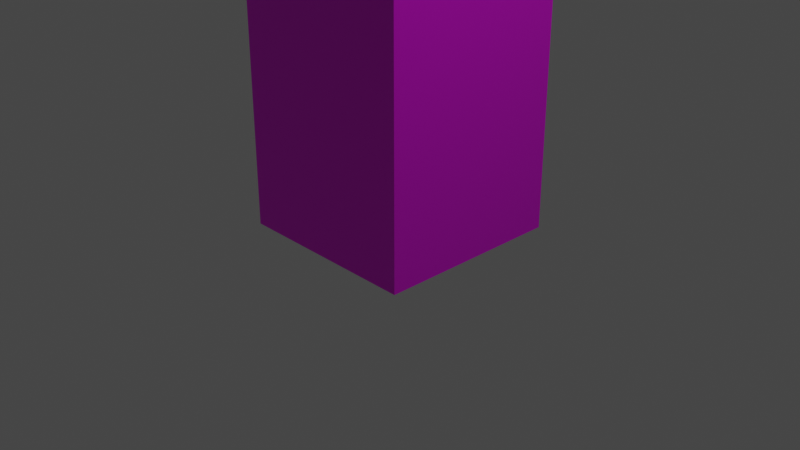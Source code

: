 # Source: bigben.blend  (saved by Blender 3.6.13; exported with 4.5.12 LTS)
import bpy
from mathutils import Matrix  # noqa: F401  (used for matrix-valued properties, if any)

bpy.ops.wm.read_factory_settings(use_empty=True)
scene = bpy.context.scene
scene.name = 'Scene'

# ---- collections
col_collection = bpy.data.collections.new('Collection'); scene.collection.children.link(col_collection)

# ---- images (referenced by path relative to the original .blend; pixels are not part of the script)
import os
ASSET_DIR = os.environ.get("B2B_ASSET_DIR", "")  # directory of the original .blend (textures are referenced by path, not embedded)
HERE = os.path.dirname(os.path.abspath(__file__))  # packed textures are extracted next to this script under _unpacked/

def load_image(name, relpath, width, height, colorspace="sRGB"):
    """Load a texture the original file referenced (path relative to the .blend, or extracted next to this script)."""
    p = next((c for c in (os.path.join(HERE, relpath), os.path.join(ASSET_DIR, relpath)) if relpath and os.path.exists(c)), "")
    if p:
        img = bpy.data.images.load(p, check_existing=True)
        img.name = name
    else:  # same state as the original file: an image datablock whose file is absent (Cycles renders it pink)
        img = bpy.data.images.new(name, width, height)
        img.source = "FILE"
        img.filepath = "//" + (relpath or name)
    img.colorspace_settings.name = colorspace
    return img
img_wood_texture_jpg = load_image('wood_texture.jpg', 'wood_texture.jpg', 1024, 1024, 'sRGB')
img_benclock_png = load_image('benclock.png', 'benclock.png', 1024, 1024, 'sRGB')

# ---- materials (node trees are filled in below, after node groups)
mat_material = bpy.data.materials.new('Material')
mat_material.alpha_threshold = 0.0
mat_material.use_transparent_shadow = False
mat_material.roughness = 0.5
mat_material.line_color = (0.0, 0.0, 0.0, 1.0)
mat_material_001 = bpy.data.materials.new('Material.001')
mat_material_001.use_backface_culling = True
mat_material_001.use_transparent_shadow = False
mat_material_001.diffuse_color = (0.9305, 0.9638, 1.0, 1.0)

# ---- material node trees
mat_material.use_nodes = True; mat_material.node_tree.nodes.clear()
_N = mat_material.node_tree.nodes; _L = mat_material.node_tree.links
n0 = _N.new('ShaderNodeOutputMaterial'); n0.name = 'Material Output'; n0.location = (300, 300)
n1 = _N.new('ShaderNodeBsdfPrincipled'); n1.name = 'Principled BSDF'; n1.location = (10, 300)
n1.distribution = 'GGX'
n1.subsurface_method = 'RANDOM_WALK_SKIN'
n1.inputs[3].default_value = 1.45
n1.inputs[27].default_value = (0.0, 0.0, 0.0, 1.0)
n1.inputs[28].default_value = 1.0
n2 = _N.new('ShaderNodeTexImage'); n2.name = 'Image Texture'; n2.location = (-280, 275)
n2.image = img_wood_texture_jpg
_L.new(n1.outputs[0], n0.inputs[0])
_L.new(n2.outputs[0], n1.inputs[0])
n0.is_active_output = True
mat_material_001.use_nodes = True; mat_material_001.node_tree.nodes.clear()
_N = mat_material_001.node_tree.nodes; _L = mat_material_001.node_tree.links
n0 = _N.new('ShaderNodeOutputMaterial'); n0.name = 'Material Output'; n0.location = (300, 300)
n1 = _N.new('ShaderNodeBsdfPrincipled'); n1.name = 'Principled BSDF'; n1.location = (24, 282)
n1.distribution = 'GGX'
n1.subsurface_method = 'RANDOM_WALK_SKIN'
n1.inputs[2].default_value = 1.0
n1.inputs[3].default_value = 0.0
n1.inputs[27].default_value = (0.0, 0.0, 0.0, 1.0)
n1.inputs[28].default_value = 1.0
n2 = _N.new('ShaderNodeTexImage'); n2.name = 'Image Texture'; n2.location = (-266, 257)
n2.image = img_benclock_png
_L.new(n1.outputs[0], n0.inputs[0])
_L.new(n2.outputs[0], n1.inputs[0])
n0.is_active_output = True

# ---- world
world_world = bpy.data.worlds.new('World'); scene.world = world_world
world_world.use_nodes = True; world_world.node_tree.nodes.clear()
_N = world_world.node_tree.nodes; _L = world_world.node_tree.links
n0 = _N.new('ShaderNodeOutputWorld'); n0.name = 'World Output'; n0.location = (300, 300)
n1 = _N.new('ShaderNodeBackground'); n1.name = 'Background'; n1.location = (10, 300)
n1.inputs[0].default_value = (0.05088, 0.05088, 0.05088, 1.0)
_L.new(n1.outputs[0], n0.inputs[0])
n0.is_active_output = True
world_world.color = (0.05088, 0.05088, 0.05088)
world_world.use_sun_shadow = False
world_world.sun_shadow_jitter_overblur = 0.0

# ---- cameras
cam_camera = bpy.data.cameras.new('Camera')
cam_camera.clip_end = 100.0
cam_camera.ortho_scale = 7.314

# ---- lights
light_light = bpy.data.lights.new('Light', 'POINT')
light_light.transmission_factor = 0.0
light_light.energy = 1000.0
light_light.shadow_soft_size = 0.1
light_light.shadow_maximum_resolution = 0.006
light_light.use_absolute_resolution = True

# ---- meshes
me_cube = bpy.data.meshes.new('Cube')
me_cube.from_pydata([(1.0, 1.0, 1.0), (1.0, 1.0, -1.0), (1.0, -1.0, 1.0), (1.0, -1.0, -1.0), (-1.0, 1.0, 1.0), (-1.0, 1.0, -1.0), (-1.0, -1.0, 1.0), (-1.0, -1.0, -1.0)], [], [(0, 4, 6, 2), (3, 2, 6, 7), (7, 6, 4, 5), (5, 1, 3, 7), (1, 0, 2, 3), (5, 4, 0, 1)])
_uv = me_cube.uv_layers.new(name='UVMap')
_uv.uv.foreach_set('vector', [0.625, 0.5, 0.875, 0.5, 0.875, 0.75, 0.625, 0.75, 0.375, 0.75, 0.625, 0.75, 0.625, 1.0, 0.375, 1.0, 0.375, 0.0, 0.625, 0.0, 0.625, 0.25, 0.375, 0.25, 0.125, 0.5, 0.375, 0.5, 0.375, 0.75, 0.125, 0.75, 0.375, 0.5, 0.625, 0.5, 0.625, 0.75, 0.375, 0.75, 0.375, 0.25, 0.625, 0.25, 0.625, 0.5, 0.375, 0.5])
me_cube.materials.append(mat_material)
me_cube.use_mirror_vertex_groups = False
me_cube.update()
me_cube_003 = bpy.data.meshes.new('Cube.003')
me_cube_003.from_pydata([(-0.6862, -0.6051, -1.121), (-0.6862, -0.6051, 1.121), (-0.6862, 0.6051, -1.121), (-0.6862, 0.6051, 1.121), (0.6862, -0.6051, -1.121), (0.6862, -0.6051, 1.121), (0.6862, 0.6051, -1.121), (0.6862, 0.6051, 1.121)], [], [(0, 1, 3, 2), (2, 3, 7, 6), (6, 7, 5, 4), (4, 5, 1, 0), (2, 6, 4, 0), (7, 3, 1, 5)])
_uv = me_cube_003.uv_layers.new(name='UVMap')
_uv.uv.foreach_set('vector', [0.375, 0.0, 0.625, 0.0, 0.625, 0.25, 0.375, 0.25, 0.375, 0.25, 0.625, 0.25, 0.625, 0.5, 0.375, 0.5, 0.375, 0.5, 0.625, 0.5, 0.625, 0.75, 0.375, 0.75, 0.375, 0.75, 0.625, 0.75, 0.625, 1.0, 0.375, 1.0, 0.0, 0.0, 1.0, 0.0, 1.0, 1.0, 0.0, 1.0, 0.0, 0.0, 1.0, 0.0, 1.0, 1.0, 0.0, 1.0])
me_cube_003.materials.append(mat_material_001)
me_cube_003.update()
me_cube_006 = bpy.data.meshes.new('Cube.006')
me_cube_006.from_pydata([(-0.9148, -0.9438, -0.7196), (-0.9148, 0.9438, -0.7196), (-0.008187, -0.0002439, 0.7196), (0.9148, -0.9438, -0.7196), (0.9148, -0.9438, 0.7196), (0.9148, 0.9438, -0.7196)], [(4, 3)], [(1, 2, 5), (1, 5, 3, 0), (1, 0, 2), (3, 2, 0), (5, 2, 3)])
_uv = me_cube_006.uv_layers.new(name='UVMap')
_uv.uv.foreach_set('vector', [0.125, 0.5, 0.625, 0.25, 0.375, 0.5, 0.125, 0.5, 0.375, 0.5, 0.375, 0.75, 0.125, 0.75, 0.375, 0.25, 0.125, 0.75, 0.625, 0.25, 0.375, 0.75, 0.625, 0.25, 0.125, 0.75, 0.375, 0.5, 0.625, 0.25, 0.375, 0.75])
me_cube_006.materials.append(mat_material)
me_cube_006.update()
me_cube_009 = bpy.data.meshes.new('Cube.009')
me_cube_009.from_pydata([(-0.8908, -0.8091, -1.359), (-0.8908, -0.8091, 1.359), (-0.8908, 0.8091, -1.359), (-0.8908, 0.8091, 1.359), (0.8908, -0.8091, -1.359), (0.8908, -0.8091, 1.359), (0.8908, 0.8091, -1.359), (0.8908, 0.8091, 1.359)], [], [(0, 1, 3, 2), (2, 3, 7, 6), (6, 7, 5, 4), (4, 5, 1, 0), (2, 6, 4, 0), (7, 3, 1, 5)])
_uv = me_cube_009.uv_layers.new(name='UVMap')
_uv.uv.foreach_set('vector', [0.375, 0.0, 0.625, 0.0, 0.625, 0.25, 0.375, 0.25, 0.375, 0.25, 0.625, 0.25, 0.625, 0.5, 0.375, 0.5, 0.375, 0.5, 0.625, 0.5, 0.625, 0.75, 0.375, 0.75, 0.375, 0.75, 0.625, 0.75, 0.625, 1.0, 0.375, 1.0, 0.125, 0.5, 0.375, 0.5, 0.375, 0.75, 0.125, 0.75, 0.625, 0.5, 0.875, 0.5, 0.875, 0.75, 0.625, 0.75])
me_cube_009.materials.append(mat_material)
me_cube_009.update()
me_cube_011 = bpy.data.meshes.new('Cube.011')
me_cube_011.from_pydata([(-0.5325, -0.6047, -1.426), (-0.5325, -0.6047, 1.426), (-0.5325, 0.6047, -1.426), (-0.5325, 0.6047, 1.426), (0.5325, -0.6047, -1.426), (0.5325, -0.6047, 1.426), (0.5325, 0.6047, -1.426), (0.5325, 0.6047, 1.426)], [], [(0, 1, 3, 2), (2, 3, 7, 6), (6, 7, 5, 4), (4, 5, 1, 0), (2, 6, 4, 0), (7, 3, 1, 5)])
_uv = me_cube_011.uv_layers.new(name='UVMap')
_uv.uv.foreach_set('vector', [0.375, 0.0, 0.625, 0.0, 0.625, 0.25, 0.375, 0.25, 0.375, 0.25, 0.625, 0.25, 0.625, 0.5, 0.375, 0.5, 0.375, 0.5, 0.625, 0.5, 0.625, 0.75, 0.375, 0.75, 0.375, 0.75, 0.625, 0.75, 0.625, 1.0, 0.375, 1.0, 0.125, 0.5, 0.375, 0.5, 0.375, 0.75, 0.125, 0.75, 0.625, 0.5, 0.875, 0.5, 0.875, 0.75, 0.625, 0.75])
me_cube_011.materials.append(mat_material)
me_cube_011.update()
me_cube_012 = bpy.data.meshes.new('Cube.012')
me_cube_012.from_pydata([(-0.9148, -0.9438, -0.7196), (-0.9148, 0.9438, -0.7196), (-0.008187, -0.0002439, 0.7196), (0.9148, -0.9438, -0.7196), (0.9148, -0.9438, 0.7196), (0.9148, 0.9438, -0.7196)], [(4, 3)], [(1, 2, 5), (1, 5, 3, 0), (1, 0, 2), (3, 2, 0), (5, 2, 3)])
_uv = me_cube_012.uv_layers.new(name='UVMap')
_uv.uv.foreach_set('vector', [0.125, 0.5, 0.625, 0.25, 0.375, 0.5, 0.125, 0.5, 0.375, 0.5, 0.375, 0.75, 0.125, 0.75, 0.375, 0.25, 0.125, 0.75, 0.625, 0.25, 0.375, 0.75, 0.625, 0.25, 0.125, 0.75, 0.375, 0.5, 0.625, 0.25, 0.375, 0.75])
me_cube_012.materials.append(mat_material)
me_cube_012.update()
me_cube_013 = bpy.data.meshes.new('Cube.013')
me_cube_013.from_pydata([(-0.09105, -0.03229, -1.045), (-0.09105, -0.03229, 1.045), (-0.09105, 0.03229, -1.045), (-0.09105, 0.03229, 1.045), (0.09105, -0.03229, -1.045), (0.09105, -0.03229, 1.045), (0.09105, 0.03229, -1.045), (0.09105, 0.03229, 1.045)], [], [(0, 1, 3, 2), (2, 3, 7, 6), (6, 7, 5, 4), (4, 5, 1, 0), (2, 6, 4, 0), (7, 3, 1, 5)])
_uv = me_cube_013.uv_layers.new(name='UVMap')
_uv.uv.foreach_set('vector', [0.375, 0.0, 0.625, 0.0, 0.625, 0.25, 0.375, 0.25, 0.375, 0.25, 0.625, 0.25, 0.625, 0.5, 0.375, 0.5, 0.375, 0.5, 0.625, 0.5, 0.625, 0.75, 0.375, 0.75, 0.375, 0.75, 0.625, 0.75, 0.625, 1.0, 0.375, 1.0, 0.125, 0.5, 0.375, 0.5, 0.375, 0.75, 0.125, 0.75, 0.625, 0.5, 0.875, 0.5, 0.875, 0.75, 0.625, 0.75])
me_cube_013.update()
me_cube_014 = bpy.data.meshes.new('Cube.014')
me_cube_014.from_pydata([(-0.6862, -0.6051, -1.121), (-0.6862, -0.6051, 1.121), (-0.6862, 0.6051, -1.121), (-0.6862, 0.6051, 1.121), (0.6862, -0.6051, -1.121), (0.6862, -0.6051, 1.121), (0.6862, 0.6051, -1.121), (0.6862, 0.6051, 1.121)], [], [(0, 1, 3, 2), (2, 3, 7, 6), (6, 7, 5, 4), (4, 5, 1, 0), (2, 6, 4, 0), (7, 3, 1, 5)])
_uv = me_cube_014.uv_layers.new(name='UVMap')
_uv.uv.foreach_set('vector', [0.375, 0.0, 0.625, 0.0, 0.625, 0.25, 0.375, 0.25, 0.375, 0.25, 0.625, 0.25, 0.625, 0.5, 0.375, 0.5, 0.375, 0.5, 0.625, 0.5, 0.625, 0.75, 0.375, 0.75, 0.375, 0.75, 0.625, 0.75, 0.625, 1.0, 0.375, 1.0, 0.0, 0.0, 1.0, 0.0, 1.0, 1.0, 0.0, 1.0, 0.0, 0.0, 1.0, 0.0, 1.0, 1.0, 0.0, 1.0])
me_cube_014.materials.append(mat_material_001)
me_cube_014.update()

# ---- objects
ob_tower = bpy.data.objects.new('Tower', me_cube)
ob_light = bpy.data.objects.new('Light', light_light)
ob_camera = bpy.data.objects.new('Camera', cam_camera)
ob_clockx = bpy.data.objects.new('ClockX', me_cube_003)
ob_towertiptoptip = bpy.data.objects.new('TowerTipTopTip', me_cube_006)
ob_towerhead = bpy.data.objects.new('TowerHead', me_cube_009)
ob_towertiptop = bpy.data.objects.new('TowerTipTop', me_cube_011)
ob_towertip = bpy.data.objects.new('TowerTip', me_cube_012)
ob_cube = bpy.data.objects.new('Cube', me_cube_013)
ob_clocky = bpy.data.objects.new('ClockY', me_cube_014)

# ---- transforms, parenting, visibility, modifiers, constraints
ob_tower.location = (0.0, 0.0, 4.602)
ob_tower.scale = (1.0, 1.0, 4.677)
ob_tower.lock_rotations_4d = False
ob_tower.empty_display_type = 'ARROWS'
ob_tower.lineart.crease_threshold = 0.0
ob_light.location = (4.076, 1.005, 10.14)
ob_light.rotation_euler = (0.6503, 0.05522, 1.866)
ob_light.lock_rotations_4d = False
ob_light.empty_display_type = 'ARROWS'
ob_light.color = (0.0, 0.0, 0.0, 0.0)
ob_light.lineart.crease_threshold = 0.0
ob_camera.location = (7.359, -6.926, 4.958)
ob_camera.rotation_euler = (1.109, 0.0, 0.8149)
ob_camera.lock_rotations_4d = False
ob_camera.empty_display_type = 'ARROWS'
ob_camera.color = (0.0, 0.0, 0.0, 0.0)
ob_camera.display_type = 'WIRE'
ob_camera.lineart.crease_threshold = 0.0
ob_clockx.location = (0.0, 0.0, 7.811)
ob_clockx.rotation_euler = (1.571, 3.142, 1.571)
ob_clockx.scale = (1.25, 1.3, 1.01)
ob_towertiptoptip.location = (0.0, 0.0, 11.34)
ob_towertiptoptip.scale = (0.3576, 0.3689, 1.0)
ob_towerhead.location = (0.0, 0.0, 7.814)
ob_towerhead.rotation_euler = (-1.571, -0.0, -1.571)
ob_towerhead.scale = (1.276, 1.382, 0.7964)
ob_towertiptop.location = (0.0, 0.0, 10.32)
ob_towertiptop.scale = (0.6632, 0.6038, 0.213)
ob_towertip.location = (0.0, 0.0, 9.865)
ob_cube.location = (-0.001536, 0.0, 11.67)
ob_cube.scale = (0.1327, 0.4606, 1.0)
ob_clocky.location = (0.0, 0.0, 7.811)
ob_clocky.rotation_euler = (4.712, 0.0, 0.0)
ob_clocky.scale = (1.25, 1.3, 1.069)

# ---- collection membership
col_collection.objects.link(ob_tower)
col_collection.objects.link(ob_light)
col_collection.objects.link(ob_camera)
col_collection.objects.link(ob_clockx)
col_collection.objects.link(ob_towertiptoptip)
col_collection.objects.link(ob_towerhead)
col_collection.objects.link(ob_towertiptop)
col_collection.objects.link(ob_towertip)
col_collection.objects.link(ob_cube)
col_collection.objects.link(ob_clocky)

# ---- scene / render settings (as saved in the file)
scene.camera = ob_camera
scene.frame_start = 1; scene.frame_end = 250; scene.frame_set(15)
scene.render.engine = 'BLENDER_EEVEE_NEXT'
scene.cycles.sampling_pattern = 'TABULATED_SOBOL'
scene.view_settings.view_transform = 'Filmic'
bpy.context.view_layer.update()
